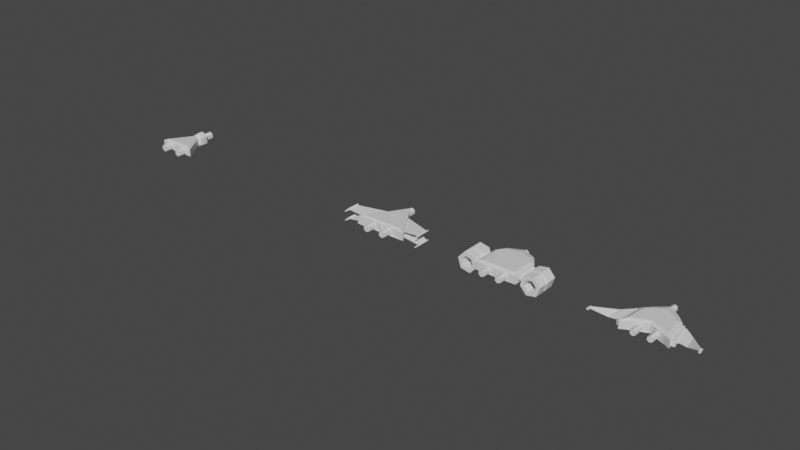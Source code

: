 # Source: GateMeshes.blend  (saved by Blender 2.93.21; exported with 4.5.12 LTS)
import bpy
from mathutils import Matrix  # noqa: F401  (used for matrix-valued properties, if any)

bpy.ops.wm.read_factory_settings(use_empty=True)
scene = bpy.context.scene
scene.name = 'Scene'

# ---- collections
col_buffer = bpy.data.collections.new('Buffer'); scene.collection.children.link(col_buffer)
col_and = bpy.data.collections.new('AND'); scene.collection.children.link(col_and)
col_or = bpy.data.collections.new('OR'); scene.collection.children.link(col_or)
col_not = bpy.data.collections.new('NOT'); scene.collection.children.link(col_not)

# ---- materials (node trees are filled in below, after node groups)
mat_material = bpy.data.materials.new('Material')
mat_material.alpha_threshold = 0.0
mat_material.use_transparent_shadow = False
mat_material.line_color = (0.0, 0.0, 0.0, 1.0)
mat_material_001 = bpy.data.materials.new('Material.001')
mat_material_001.alpha_threshold = 0.0
mat_material_001.use_transparent_shadow = False
mat_material_001.line_color = (0.0, 0.0, 0.0, 1.0)
mat_material_002 = bpy.data.materials.new('Material.002')
mat_material_002.alpha_threshold = 0.0
mat_material_002.use_transparent_shadow = False
mat_material_002.line_color = (0.0, 0.0, 0.0, 1.0)
mat_material_003 = bpy.data.materials.new('Material.003')
mat_material_003.alpha_threshold = 0.0
mat_material_003.use_transparent_shadow = False
mat_material_003.line_color = (0.0, 0.0, 0.0, 1.0)

# ---- material node trees
mat_material.use_nodes = True; mat_material.node_tree.nodes.clear()
_N = mat_material.node_tree.nodes; _L = mat_material.node_tree.links
n0 = _N.new('ShaderNodeOutputMaterial'); n0.name = 'Material Output'; n0.location = (300, 300)
n1 = _N.new('ShaderNodeBsdfPrincipled'); n1.name = 'Principled BSDF'; n1.location = (10, 300)
n1.distribution = 'GGX'
n1.subsurface_method = 'BURLEY'
n1.inputs[2].default_value = 0.4
n1.inputs[3].default_value = 1.45
n1.inputs[27].default_value = (0.0, 0.0, 0.0, 1.0)
n1.inputs[28].default_value = 1.0
_L.new(n1.outputs[0], n0.inputs[0])
n0.is_active_output = True
mat_material_001.use_nodes = True; mat_material_001.node_tree.nodes.clear()
_N = mat_material_001.node_tree.nodes; _L = mat_material_001.node_tree.links
n0 = _N.new('ShaderNodeOutputMaterial'); n0.name = 'Material Output'; n0.location = (300, 300)
n1 = _N.new('ShaderNodeBsdfPrincipled'); n1.name = 'Principled BSDF'; n1.location = (10, 300)
n1.distribution = 'GGX'
n1.subsurface_method = 'BURLEY'
n1.inputs[2].default_value = 0.4
n1.inputs[3].default_value = 1.45
n1.inputs[27].default_value = (0.0, 0.0, 0.0, 1.0)
n1.inputs[28].default_value = 1.0
_L.new(n1.outputs[0], n0.inputs[0])
n0.is_active_output = True
mat_material_002.use_nodes = True; mat_material_002.node_tree.nodes.clear()
_N = mat_material_002.node_tree.nodes; _L = mat_material_002.node_tree.links
n0 = _N.new('ShaderNodeOutputMaterial'); n0.name = 'Material Output'; n0.location = (300, 300)
n1 = _N.new('ShaderNodeBsdfPrincipled'); n1.name = 'Principled BSDF'; n1.location = (10, 300)
n1.distribution = 'GGX'
n1.subsurface_method = 'BURLEY'
n1.inputs[2].default_value = 0.4
n1.inputs[3].default_value = 1.45
n1.inputs[27].default_value = (0.0, 0.0, 0.0, 1.0)
n1.inputs[28].default_value = 1.0
_L.new(n1.outputs[0], n0.inputs[0])
n0.is_active_output = True
mat_material_003.use_nodes = True; mat_material_003.node_tree.nodes.clear()
_N = mat_material_003.node_tree.nodes; _L = mat_material_003.node_tree.links
n0 = _N.new('ShaderNodeOutputMaterial'); n0.name = 'Material Output'; n0.location = (300, 300)
n1 = _N.new('ShaderNodeBsdfPrincipled'); n1.name = 'Principled BSDF'; n1.location = (10, 300)
n1.distribution = 'GGX'
n1.subsurface_method = 'BURLEY'
n1.inputs[2].default_value = 0.4
n1.inputs[3].default_value = 1.45
n1.inputs[27].default_value = (0.0, 0.0, 0.0, 1.0)
n1.inputs[28].default_value = 1.0
_L.new(n1.outputs[0], n0.inputs[0])
n0.is_active_output = True

# ---- world
world_world = bpy.data.worlds.new('World'); scene.world = world_world
world_world.use_nodes = True; world_world.node_tree.nodes.clear()
_N = world_world.node_tree.nodes; _L = world_world.node_tree.links
n0 = _N.new('ShaderNodeOutputWorld'); n0.name = 'World Output'; n0.location = (300, 300)
n1 = _N.new('ShaderNodeBackground'); n1.name = 'Background'; n1.location = (10, 300)
n1.inputs[0].default_value = (0.05088, 0.05088, 0.05088, 1.0)
_L.new(n1.outputs[0], n0.inputs[0])
n0.is_active_output = True
world_world.color = (0.05088, 0.05088, 0.05088)
world_world.use_sun_shadow = False
world_world.sun_shadow_jitter_overblur = 0.0

# ---- meshes
me_cube = bpy.data.meshes.new('Cube')
me_cube.from_pydata([(0.768, -0.8566, 1.0), (1.0, -1.0, 0.7013), (0.768, -0.8566, -1.0), (1.0, -1.0, -0.663), (0.4615, -0.9546, -0.4741), (0.1845, -0.9546, -0.4879), (0.1845, -0.9546, 0.4933), (0.4615, -0.9546, 0.5071), (-0.768, -0.8566, 1.0), (-1.0, -1.0, 0.7013), (-0.768, -0.8566, -1.0), (-1.0, -1.0, -0.663), (0.0, 1.0, -0.6822), (0.0, 0.6794, -1.0), (0.0, -1.0, 0.6822), (0.0, -0.8566, 1.0), (0.0, -0.8566, -1.0), (0.0, -1.0, -0.6822), (0.0, 0.6794, 1.0), (0.0, 1.0, 0.6822), (-0.4615, -0.9546, -0.4741), (-0.1845, -0.9546, -0.4879), (-0.1845, -0.9546, 0.4933), (-0.4615, -0.9546, 0.5071)], [], [(0, 18, 15), (13, 2, 16), (12, 19, 1, 3), (18, 0, 1, 19), (2, 13, 12, 3), (16, 2, 3, 17), (0, 15, 14, 1), (14, 17, 5, 6), (4, 7, 6, 5), (1, 14, 6, 7), (3, 1, 7, 4), (17, 3, 4, 5), (8, 15, 18), (13, 16, 10), (12, 11, 9, 19), (18, 19, 9, 8), (10, 11, 12, 13), (16, 17, 11, 10), (8, 9, 14, 15), (14, 22, 21, 17), (20, 21, 22, 23), (9, 23, 22, 14), (11, 20, 23, 9), (17, 21, 20, 11)])
_uv = me_cube.uv_layers.new(name='UVMap')
_uv.uv.foreach_set('vector', [0.654, 0.5401, 0.75, 0.5401, 0.75, 0.7321, 0.25, 0.5401, 0.346, 0.7321, 0.25, 0.7321, 0.3929, 0.375, 0.6071, 0.375, 0.6071, 0.5, 0.3929, 0.5, 0.625, 0.391, 0.625, 0.487, 0.6071, 0.5, 0.6071, 0.375, 0.346, 0.7321, 0.25, 0.5401, 0.25, 0.5, 0.375, 0.75, 0.25, 0.7321, 0.346, 0.7321, 0.375, 0.75, 0.25, 0.75, 0.654, 0.5401, 0.75, 0.7321, 0.75, 0.75, 0.625, 0.5, 0.0, 0.0, 0.0, 0.0, 0.0, 0.0, 0.0, 0.0, 0.3929, 0.75, 0.6071, 0.75, 0.6071, 0.875, 0.3929, 0.875, 0.625, 0.5, 0.75, 0.75, 0.75, 0.75, 0.625, 0.5, 0.3929, 0.5, 0.6071, 0.5, 0.6071, 0.5, 0.3929, 0.5, 0.25, 0.75, 0.375, 0.75, 0.375, 0.75, 0.25, 0.75, 0.654, 0.5401, 0.75, 0.7321, 0.75, 0.5401, 0.25, 0.5401, 0.25, 0.7321, 0.346, 0.7321, 0.3929, 0.375, 0.3929, 0.5, 0.6071, 0.5, 0.6071, 0.375, 0.625, 0.391, 0.6071, 0.375, 0.6071, 0.5, 0.625, 0.487, 0.346, 0.7321, 0.375, 0.75, 0.25, 0.5, 0.25, 0.5401, 0.25, 0.7321, 0.25, 0.75, 0.375, 0.75, 0.346, 0.7321, 0.654, 0.5401, 0.625, 0.5, 0.75, 0.75, 0.75, 0.7321, 0.0, 0.0, 0.0, 0.0, 0.0, 0.0, 0.0, 0.0, 0.3929, 0.75, 0.3929, 0.875, 0.6071, 0.875, 0.6071, 0.75, 0.625, 0.5, 0.625, 0.5, 0.75, 0.75, 0.75, 0.75, 0.3929, 0.5, 0.3929, 0.5, 0.6071, 0.5, 0.6071, 0.5, 0.25, 0.75, 0.25, 0.75, 0.375, 0.75, 0.375, 0.75])
me_cube.materials.append(mat_material)
me_cube.use_remesh_preserve_volume = False
me_cube.use_remesh_preserve_attributes = False
me_cube.use_mirror_vertex_groups = False
me_cube.update()
me_cylinder = bpy.data.meshes.new('Cylinder')
me_cylinder.from_pydata([(2.595, 1.0, 6.473), (2.595, 1.0, 9.577), (3.461, 0.5, 6.473), (3.461, 0.5, 9.577), (3.461, -0.5, 6.473), (3.461, -0.5, 9.577), (2.595, -1.0, 6.473), (2.595, -1.0, 9.577), (1.728, -0.5, 6.473), (1.728, -0.5, 9.577), (1.728, 0.5, 6.473), (1.728, 0.5, 9.577), (-2.595, 1.0, 6.473), (-2.595, 1.0, 9.577), (-3.461, 0.5, 6.473), (-3.461, 0.5, 9.577), (-3.461, -0.5, 6.473), (-3.461, -0.5, 9.577), (-2.595, -1.0, 6.473), (-2.595, -1.0, 9.577), (-1.728, -0.5, 6.473), (-1.728, -0.5, 9.577), (-1.728, 0.5, 6.473), (-1.728, 0.5, 9.577), (0.0001842, 1.0, -7.61), (0.0001842, 1.0, -2.812), (0.8662, 0.5, -7.61), (0.8662, 0.5, -2.812), (0.8662, -0.5, -7.61), (0.8662, -0.5, -2.812), (0.0001842, -1.0, -7.61), (0.0001842, -1.0, -2.812), (-0.8658, -0.5, -7.61), (-0.8658, -0.5, -2.812), (-0.8658, 0.5, -7.61), (-0.8658, 0.5, -2.812)], [], [(0, 1, 3, 2), (2, 3, 5, 4), (4, 5, 7, 6), (6, 7, 9, 8), (3, 1, 11, 9, 7, 5), (8, 9, 11, 10), (10, 11, 1, 0), (0, 2, 4, 6, 8, 10), (12, 14, 15, 13), (14, 16, 17, 15), (16, 18, 19, 17), (18, 20, 21, 19), (15, 17, 19, 21, 23, 13), (20, 22, 23, 21), (22, 12, 13, 23), (12, 22, 20, 18, 16, 14), (24, 25, 27, 26), (26, 27, 29, 28), (28, 29, 31, 30), (30, 31, 33, 32), (27, 25, 35, 33, 31, 29), (32, 33, 35, 34), (34, 35, 25, 24), (24, 26, 28, 30, 32, 34)])
_uv = me_cylinder.uv_layers.new(name='UVMap')
_uv.uv.foreach_set('vector', [1.0, 0.5, 1.0, 1.0, 0.8333, 1.0, 0.8333, 0.5, 0.8333, 0.5, 0.8333, 1.0, 0.6667, 1.0, 0.6667, 0.5, 0.6667, 0.5, 0.6667, 1.0, 0.5, 1.0, 0.5, 0.5, 0.5, 0.5, 0.5, 1.0, 0.3333, 1.0, 0.3333, 0.5, 0.4578, 0.37, 0.25, 0.49, 0.04215, 0.37, 0.04215, 0.13, 0.25, 0.01, 0.4578, 0.13, 0.3333, 0.5, 0.3333, 1.0, 0.1667, 1.0, 0.1667, 0.5, 0.1667, 0.5, 0.1667, 1.0, -8.941e-08, 1.0, -8.941e-08, 0.5, 0.75, 0.49, 0.9578, 0.37, 0.9578, 0.13, 0.75, 0.01, 0.5422, 0.13, 0.5422, 0.37, 1.0, 0.5, 0.8333, 0.5, 0.8333, 1.0, 1.0, 1.0, 0.8333, 0.5, 0.6667, 0.5, 0.6667, 1.0, 0.8333, 1.0, 0.6667, 0.5, 0.5, 0.5, 0.5, 1.0, 0.6667, 1.0, 0.5, 0.5, 0.3333, 0.5, 0.3333, 1.0, 0.5, 1.0, 0.4578, 0.37, 0.4578, 0.13, 0.25, 0.01, 0.04215, 0.13, 0.04215, 0.37, 0.25, 0.49, 0.3333, 0.5, 0.1667, 0.5, 0.1667, 1.0, 0.3333, 1.0, 0.1667, 0.5, -8.941e-08, 0.5, -8.941e-08, 1.0, 0.1667, 1.0, 0.75, 0.49, 0.5422, 0.37, 0.5422, 0.13, 0.75, 0.01, 0.9578, 0.13, 0.9578, 0.37, 1.0, 0.5, 1.0, 1.0, 0.8333, 1.0, 0.8333, 0.5, 0.8333, 0.5, 0.8333, 1.0, 0.6667, 1.0, 0.6667, 0.5, 0.6667, 0.5, 0.6667, 1.0, 0.5, 1.0, 0.5, 0.5, 0.5, 0.5, 0.5, 1.0, 0.3333, 1.0, 0.3333, 0.5, 0.4578, 0.37, 0.25, 0.49, 0.04215, 0.37, 0.04215, 0.13, 0.25, 0.01, 0.4578, 0.13, 0.3333, 0.5, 0.3333, 1.0, 0.1667, 1.0, 0.1667, 0.5, 0.1667, 0.5, 0.1667, 1.0, -8.941e-08, 1.0, -8.941e-08, 0.5, 0.75, 0.49, 0.9578, 0.37, 0.9578, 0.13, 0.75, 0.01, 0.5422, 0.13, 0.5422, 0.37])
me_cylinder.use_remesh_fix_poles = True
me_cylinder.use_remesh_preserve_attributes = False
me_cylinder.update()
me_cube_006 = bpy.data.meshes.new('Cube.006')
me_cube_006.from_pydata([(0.07699, -0.5174, 0.005299), (0.07408, -0.5174, 0.03433), (0.07699, 0.3289, 0.005299), (0.07408, 0.3289, 0.03433), (1.295, -0.5174, 0.1093), (1.272, -0.5174, 0.1278), (1.295, -0.1573, 0.1093), (1.272, -0.1573, 0.1278), (1.312, -0.1573, 0.1767), (1.335, -0.1573, 0.1583), (1.335, -0.5174, 0.1583), (1.312, -0.5174, 0.1767), (1.284, -0.7192, 0.1416), (1.306, -0.7192, 0.1231), (1.301, -0.7192, 0.1629), (1.324, -0.7192, 0.1445), (0.07493, -0.5174, -0.0141), (0.0785, -0.5174, 0.01486), (0.07493, 0.3289, -0.0141), (0.0785, 0.3289, 0.01486), (1.286, -0.5174, -0.182), (1.268, -0.5174, -0.159), (1.286, -0.1573, -0.182), (1.268, -0.1573, -0.159), (1.318, -0.1573, -0.12), (1.336, -0.1573, -0.143), (1.336, -0.5174, -0.143), (1.318, -0.5174, -0.12), (1.282, -0.7192, -0.148), (1.3, -0.7192, -0.171), (1.304, -0.7192, -0.131), (1.321, -0.7192, -0.154)], [], [(0, 1, 3, 2), (2, 3, 7, 6), (10, 11, 14, 15), (4, 5, 1, 0), (2, 6, 4, 0), (7, 3, 1, 5), (9, 8, 11, 10), (4, 6, 9, 10), (7, 5, 11, 8), (6, 7, 8, 9), (12, 13, 15, 14), (5, 4, 13, 12), (4, 10, 15, 13), (11, 5, 12, 14), (16, 17, 19, 18), (18, 19, 23, 22), (26, 27, 30, 31), (20, 21, 17, 16), (18, 22, 20, 16), (23, 19, 17, 21), (25, 24, 27, 26), (20, 22, 25, 26), (23, 21, 27, 24), (22, 23, 24, 25), (28, 29, 31, 30), (21, 20, 29, 28), (20, 26, 31, 29), (27, 21, 28, 30)])
_uv = me_cube_006.uv_layers.new(name='UVMap')
_uv.uv.foreach_set('vector', [0.375, 0.0, 0.625, 0.0, 0.625, 0.25, 0.375, 0.25, 0.375, 0.25, 0.625, 0.25, 0.625, 0.5, 0.375, 0.5, 0.375, 0.75, 0.625, 0.75, 0.625, 0.75, 0.375, 0.75, 0.375, 0.75, 0.625, 0.75, 0.625, 1.0, 0.375, 1.0, 0.125, 0.5, 0.375, 0.5, 0.375, 0.75, 0.125, 0.75, 0.625, 0.5, 0.875, 0.5, 0.875, 0.75, 0.625, 0.75, 0.375, 0.5, 0.625, 0.5, 0.625, 0.75, 0.375, 0.75, 0.375, 0.75, 0.375, 0.5, 0.375, 0.5, 0.375, 0.75, 0.625, 0.5, 0.625, 0.75, 0.625, 0.75, 0.625, 0.5, 0.375, 0.5, 0.625, 0.5, 0.625, 0.5, 0.375, 0.5, 0.625, 0.75, 0.375, 0.75, 0.375, 0.75, 0.625, 0.75, 0.625, 0.75, 0.375, 0.75, 0.375, 0.75, 0.625, 0.75, 0.375, 0.75, 0.375, 0.75, 0.375, 0.75, 0.375, 0.75, 0.625, 0.75, 0.625, 0.75, 0.625, 0.75, 0.625, 0.75, 0.375, 0.0, 0.625, 0.0, 0.625, 0.25, 0.375, 0.25, 0.375, 0.25, 0.625, 0.25, 0.625, 0.5, 0.375, 0.5, 0.375, 0.75, 0.625, 0.75, 0.625, 0.75, 0.375, 0.75, 0.375, 0.75, 0.625, 0.75, 0.625, 1.0, 0.375, 1.0, 0.125, 0.5, 0.375, 0.5, 0.375, 0.75, 0.125, 0.75, 0.625, 0.5, 0.875, 0.5, 0.875, 0.75, 0.625, 0.75, 0.375, 0.5, 0.625, 0.5, 0.625, 0.75, 0.375, 0.75, 0.375, 0.75, 0.375, 0.5, 0.375, 0.5, 0.375, 0.75, 0.625, 0.5, 0.625, 0.75, 0.625, 0.75, 0.625, 0.5, 0.375, 0.5, 0.625, 0.5, 0.625, 0.5, 0.375, 0.5, 0.625, 0.75, 0.375, 0.75, 0.375, 0.75, 0.625, 0.75, 0.625, 0.75, 0.375, 0.75, 0.375, 0.75, 0.625, 0.75, 0.375, 0.75, 0.375, 0.75, 0.375, 0.75, 0.375, 0.75, 0.625, 0.75, 0.625, 0.75, 0.625, 0.75, 0.625, 0.75])
me_cube_006.use_remesh_fix_poles = True
me_cube_006.use_remesh_preserve_attributes = False
me_cube_006.update()
me_cube_001 = bpy.data.meshes.new('Cube.001')
me_cube_001.from_pydata([(0.6089, -0.8566, 1.0), (0.7511, -1.0, 0.6822), (0.6089, -0.8566, -1.0), (0.7511, -1.0, -0.6822), (0.0, 1.0, -0.6822), (0.0, 0.6794, -1.0), (0.0, -1.0, 0.6822), (0.0, -0.8566, 1.0), (0.0, -0.8566, -1.0), (0.0, -1.0, -0.6822), (0.0, 0.6794, 1.0), (0.0, 1.0, 0.6822), (0.6288, 0.1947, 1.0), (0.7448, 0.2833, 0.6822), (0.6288, 0.1947, -1.0), (0.7448, 0.2833, -0.6822), (0.5121, 0.6972, 0.6822), (0.4553, 0.4901, -1.0), (0.4341, -0.8566, -1.0), (0.5355, -1.0, -0.6822), (0.4341, -0.8566, 1.0), (0.5355, -1.0, 0.6822), (0.4553, 0.4901, 1.0), (0.5121, 0.6972, -0.6822), (0.4896, -0.9806, -0.597), (0.1336, -0.9806, -0.597), (0.1336, -0.9806, 0.597), (0.4896, -0.9806, 0.597)], [], [(20, 22, 10, 7), (17, 14, 2, 18), (15, 13, 1, 3), (12, 0, 1, 13), (17, 5, 4, 23), (18, 2, 3, 19), (20, 7, 6, 21), (6, 9, 25, 26), (2, 14, 15, 3), (22, 12, 13, 16), (23, 16, 13, 15), (4, 11, 16, 23), (10, 22, 16, 11), (3, 1, 21, 19), (0, 20, 21, 1), (8, 18, 19, 9), (14, 17, 23, 15), (5, 17, 18, 8), (0, 12, 22, 20), (24, 27, 26, 25), (21, 6, 26, 27), (19, 21, 27, 24), (9, 19, 24, 25)])
_uv = me_cube_001.uv_layers.new(name='UVMap')
_uv.uv.foreach_set('vector', [0.6816, 0.5952, 0.7265, 0.5401, 0.75, 0.5401, 0.75, 0.7321, 0.2735, 0.587, 0.298, 0.6361, 0.346, 0.7321, 0.3184, 0.7321, 0.3929, 0.4375, 0.6071, 0.4375, 0.6071, 0.5, 0.3929, 0.5, 0.625, 0.439, 0.625, 0.487, 0.6071, 0.5, 0.6071, 0.4375, 0.2735, 0.587, 0.25, 0.5401, 0.25, 0.5, 0.2806, 0.5612, 0.3184, 0.7321, 0.346, 0.7321, 0.375, 0.75, 0.3391, 0.75, 0.6816, 0.5952, 0.75, 0.7321, 0.75, 0.75, 0.6609, 0.5718, 0.0, 0.0, 0.0, 0.0, 0.0, 0.0, 0.0, 0.0, 0.346, 0.7321, 0.298, 0.6361, 0.3125, 0.625, 0.375, 0.75, 0.625, 0.4145, 0.625, 0.439, 0.6071, 0.4375, 0.6071, 0.4056, 0.3929, 0.4056, 0.6071, 0.4056, 0.6071, 0.4375, 0.3929, 0.4375, 0.3929, 0.375, 0.6071, 0.375, 0.6071, 0.4056, 0.3929, 0.4056, 0.625, 0.391, 0.625, 0.4145, 0.6071, 0.4056, 0.6071, 0.375, 0.3929, 0.75, 0.6071, 0.75, 0.6071, 0.7859, 0.3929, 0.7859, 0.654, 0.5401, 0.6816, 0.5952, 0.6609, 0.5718, 0.625, 0.5, 0.25, 0.7321, 0.3184, 0.7321, 0.3391, 0.75, 0.25, 0.75, 0.298, 0.6361, 0.2735, 0.587, 0.2806, 0.5612, 0.3125, 0.625, 0.25, 0.5401, 0.2735, 0.587, 0.3184, 0.7321, 0.25, 0.7321, 0.654, 0.5401, 0.702, 0.5401, 0.7265, 0.5401, 0.6816, 0.5952, 0.3929, 0.7859, 0.6071, 0.7859, 0.6071, 0.875, 0.3929, 0.875, 0.6609, 0.5718, 0.75, 0.75, 0.75, 0.75, 0.6609, 0.5718, 0.3929, 0.7859, 0.6071, 0.7859, 0.6071, 0.7859, 0.3929, 0.7859, 0.25, 0.75, 0.3391, 0.75, 0.3391, 0.75, 0.25, 0.75])
me_cube_001.materials.append(mat_material_001)
me_cube_001.use_remesh_preserve_volume = False
me_cube_001.use_remesh_preserve_attributes = False
me_cube_001.use_mirror_vertex_groups = False
me_cube_001.update()
me_cylinder_001 = bpy.data.meshes.new('Cylinder.001')
me_cylinder_001.from_pydata([(2.595, 1.0, 6.473), (2.595, 1.0, 9.577), (3.461, 0.5, 6.473), (3.461, 0.5, 9.577), (3.461, -0.5, 6.473), (3.461, -0.5, 9.577), (2.595, -1.0, 6.473), (2.595, -1.0, 9.577), (1.728, -0.5, 6.473), (1.728, -0.5, 9.577), (1.728, 0.5, 6.473), (1.728, 0.5, 9.577), (-2.595, 1.0, 6.473), (-2.595, 1.0, 9.577), (-3.461, 0.5, 6.473), (-3.461, 0.5, 9.577), (-3.461, -0.5, 6.473), (-3.461, -0.5, 9.577), (-2.595, -1.0, 6.473), (-2.595, -1.0, 9.577), (-1.728, -0.5, 6.473), (-1.728, -0.5, 9.577), (-1.728, 0.5, 6.473), (-1.728, 0.5, 9.577), (0.0001842, 1.0, -7.61), (0.0001842, 1.0, -2.812), (0.8662, 0.5, -7.61), (0.8662, 0.5, -2.812), (0.8662, -0.5, -7.61), (0.8662, -0.5, -2.812), (0.0001842, -1.0, -7.61), (0.0001842, -1.0, -2.812), (-0.8658, -0.5, -7.61), (-0.8658, -0.5, -2.812), (-0.8658, 0.5, -7.61), (-0.8658, 0.5, -2.812)], [], [(0, 1, 3, 2), (2, 3, 5, 4), (4, 5, 7, 6), (6, 7, 9, 8), (3, 1, 11, 9, 7, 5), (8, 9, 11, 10), (10, 11, 1, 0), (0, 2, 4, 6, 8, 10), (12, 14, 15, 13), (14, 16, 17, 15), (16, 18, 19, 17), (18, 20, 21, 19), (15, 17, 19, 21, 23, 13), (20, 22, 23, 21), (22, 12, 13, 23), (12, 22, 20, 18, 16, 14), (24, 25, 27, 26), (26, 27, 29, 28), (28, 29, 31, 30), (30, 31, 33, 32), (27, 25, 35, 33, 31, 29), (32, 33, 35, 34), (34, 35, 25, 24), (24, 26, 28, 30, 32, 34)])
_uv = me_cylinder_001.uv_layers.new(name='UVMap')
_uv.uv.foreach_set('vector', [1.0, 0.5, 1.0, 1.0, 0.8333, 1.0, 0.8333, 0.5, 0.8333, 0.5, 0.8333, 1.0, 0.6667, 1.0, 0.6667, 0.5, 0.6667, 0.5, 0.6667, 1.0, 0.5, 1.0, 0.5, 0.5, 0.5, 0.5, 0.5, 1.0, 0.3333, 1.0, 0.3333, 0.5, 0.4578, 0.37, 0.25, 0.49, 0.04215, 0.37, 0.04215, 0.13, 0.25, 0.01, 0.4578, 0.13, 0.3333, 0.5, 0.3333, 1.0, 0.1667, 1.0, 0.1667, 0.5, 0.1667, 0.5, 0.1667, 1.0, -8.941e-08, 1.0, -8.941e-08, 0.5, 0.75, 0.49, 0.9578, 0.37, 0.9578, 0.13, 0.75, 0.01, 0.5422, 0.13, 0.5422, 0.37, 1.0, 0.5, 0.8333, 0.5, 0.8333, 1.0, 1.0, 1.0, 0.8333, 0.5, 0.6667, 0.5, 0.6667, 1.0, 0.8333, 1.0, 0.6667, 0.5, 0.5, 0.5, 0.5, 1.0, 0.6667, 1.0, 0.5, 0.5, 0.3333, 0.5, 0.3333, 1.0, 0.5, 1.0, 0.4578, 0.37, 0.4578, 0.13, 0.25, 0.01, 0.04215, 0.13, 0.04215, 0.37, 0.25, 0.49, 0.3333, 0.5, 0.1667, 0.5, 0.1667, 1.0, 0.3333, 1.0, 0.1667, 0.5, -8.941e-08, 0.5, -8.941e-08, 1.0, 0.1667, 1.0, 0.75, 0.49, 0.5422, 0.37, 0.5422, 0.13, 0.75, 0.01, 0.9578, 0.13, 0.9578, 0.37, 1.0, 0.5, 1.0, 1.0, 0.8333, 1.0, 0.8333, 0.5, 0.8333, 0.5, 0.8333, 1.0, 0.6667, 1.0, 0.6667, 0.5, 0.6667, 0.5, 0.6667, 1.0, 0.5, 1.0, 0.5, 0.5, 0.5, 0.5, 0.5, 1.0, 0.3333, 1.0, 0.3333, 0.5, 0.4578, 0.37, 0.25, 0.49, 0.04215, 0.37, 0.04215, 0.13, 0.25, 0.01, 0.4578, 0.13, 0.3333, 0.5, 0.3333, 1.0, 0.1667, 1.0, 0.1667, 0.5, 0.1667, 0.5, 0.1667, 1.0, -8.941e-08, 1.0, -8.941e-08, 0.5, 0.75, 0.49, 0.9578, 0.37, 0.9578, 0.13, 0.75, 0.01, 0.5422, 0.13, 0.5422, 0.37])
me_cylinder_001.use_remesh_fix_poles = True
me_cylinder_001.use_remesh_preserve_attributes = False
me_cylinder_001.update()
me_cylinder_004 = bpy.data.meshes.new('Cylinder.004')
me_cylinder_004.from_pydata([(3.551, 0.659, -0.2565), (3.551, 0.659, 1.743), (4.213, -0.09133, -0.2565), (4.213, -0.09133, 1.743), (3.893, -1.039, -0.2565), (3.893, -1.039, 1.743), (2.913, -1.236, -0.2565), (2.913, -1.236, 1.743), (2.252, -0.4861, -0.2565), (2.252, -0.4861, 1.743), (2.571, 0.4616, -0.2565), (2.571, 0.4616, 1.743), (3.823, -0.1698, 1.743), (3.424, 0.2821, 1.743), (3.63, -0.7406, 1.743), (3.04, -0.8595, 1.743), (2.642, -0.4076, 1.743), (2.834, 0.1632, 1.743), (3.823, -0.1698, 0.5128), (3.424, 0.2821, 0.5128), (3.63, -0.7406, 0.5128), (3.04, -0.8595, 0.5128), (2.642, -0.4076, 0.5128), (2.834, 0.1632, 0.5128), (3.443, 0.3373, -0.5246), (3.88, -0.1583, -0.5246), (3.669, -0.7844, -0.5246), (3.021, -0.9148, -0.5246), (2.585, -0.4191, -0.5246), (2.795, 0.2069, -0.5246), (3.362, 0.09539, -0.6713), (3.63, -0.2087, -0.6713), (3.5, -0.5928, -0.6713), (3.103, -0.6728, -0.6713), (2.835, -0.3687, -0.6713), (2.964, 0.01539, -0.6713), (2.37, -0.4622, 0.8227), (2.37, -0.4622, 0.6642), (3.513, 0.5444, 0.6642), (3.513, 0.5444, 0.8227), (2.651, 0.3709, 0.8227), (2.651, 0.3709, 0.6642), (3.551, 0.659, 0.8336), (3.551, 0.659, 0.6533), (4.213, -0.09133, 0.6533), (4.213, -0.09133, 0.8336), (3.893, -1.039, 0.6533), (3.893, -1.039, 0.8336), (2.913, -1.236, 0.6533), (2.913, -1.236, 0.8336), (2.252, -0.4861, 0.6533), (2.252, -0.4861, 0.8336), (2.571, 0.4616, 0.6533), (2.571, 0.4616, 0.8336), (2.952, -1.122, 0.6642), (2.952, -1.122, 0.8227), (3.813, -0.9483, 0.6642), (3.813, -0.9483, 0.8227), (4.094, -0.1152, 0.6642), (4.094, -0.1152, 0.8227), (1.737, 0.3077, 1.743), (1.681, 0.1412, 1.743), (1.737, 0.3077, 0.8336), (1.681, 0.1412, 0.8336), (1.836, 0.2743, 0.8227), (1.78, 0.1077, 0.8227), (1.836, 0.2743, 0.6642), (1.78, 0.1077, 0.6642), (1.681, 0.1412, 0.6533), (1.737, 0.3077, 0.6533), (2.383, -0.09555, -0.2565), (2.44, 0.07101, -0.2565), (2.383, -0.09555, 1.743), (2.44, 0.07101, 1.743), (2.71, -0.2055, 1.743), (2.766, -0.03894, 1.743), (2.766, -0.03894, 0.5128), (2.71, -0.2055, 0.5128), (2.662, -0.1894, -0.5246), (2.718, -0.02282, -0.5246), (2.871, -0.26, -0.6713), (2.928, -0.09339, -0.6713), (2.483, -0.129, 0.6642), (2.539, 0.03758, 0.6642), (2.483, -0.129, 0.8227), (2.539, 0.03758, 0.8227), (2.383, -0.09555, 0.8336), (2.44, 0.07101, 0.8336), (2.44, 0.07101, 0.6533), (2.383, -0.09555, 0.6533), (1.681, 0.1412, -0.2565), (1.737, 0.3077, -0.2565)], [], [(10, 52, 43, 0), (4, 46, 48, 6), (6, 48, 50, 8), (51, 9, 72, 86), (9, 7, 15, 16), (40, 39, 38, 41), (0, 43, 44, 2), (4, 6, 27, 26), (17, 75, 76, 23), (5, 3, 12, 14), (87, 73, 11, 53), (3, 1, 13, 12), (7, 5, 14, 15), (1, 11, 17, 13), (79, 29, 35, 81), (15, 14, 20, 21), (12, 13, 19, 18), (13, 17, 23, 19), (16, 15, 21, 22), (14, 12, 18, 20), (25, 26, 32, 31), (10, 0, 24, 29), (6, 8, 28, 27), (2, 4, 26, 25), (8, 50, 89, 70), (0, 2, 25, 24), (36, 84, 82, 37), (28, 78, 80, 34), (26, 27, 33, 32), (24, 25, 31, 30), (29, 24, 30, 35), (27, 28, 34, 33), (2, 44, 46, 4), (74, 16, 22, 77), (49, 7, 9, 51), (47, 5, 7, 49), (45, 3, 5, 47), (42, 1, 3, 45), (48, 46, 56, 54), (51, 86, 84, 36), (46, 44, 58, 56), (49, 51, 36, 55), (53, 42, 39, 40), (47, 49, 55, 57), (53, 11, 1, 42), (87, 53, 40, 85), (55, 36, 37, 54), (57, 55, 54, 56), (59, 57, 56, 58), (39, 59, 58, 38), (50, 48, 54, 37), (42, 45, 59, 39), (85, 40, 41, 83), (43, 52, 41, 38), (44, 43, 38, 58), (45, 47, 57, 59), (89, 50, 37, 82), (52, 88, 83, 41), (68, 67, 66, 69), (11, 73, 75, 17), (30, 31, 32, 33, 34, 80, 81, 35), (71, 88, 52, 10), (72, 9, 16, 74), (18, 19, 23, 76, 77, 22, 21, 20), (8, 70, 78, 28), (73, 87, 62, 60), (71, 70, 90, 91), (72, 73, 60, 61), (70, 89, 68, 90), (79, 81, 80, 78), (71, 79, 78, 70), (72, 74, 75, 73), (74, 77, 76, 75), (83, 88, 69, 66), (71, 10, 29, 79), (64, 66, 67, 65), (62, 64, 65, 63), (60, 62, 63, 61), (69, 91, 90, 68), (89, 82, 67, 68), (87, 85, 64, 62), (85, 83, 66, 64), (86, 72, 61, 63), (88, 71, 91, 69), (84, 86, 63, 65), (82, 84, 65, 67)])
_uv = me_cylinder_004.uv_layers.new(name='UVMap')
_uv.uv.foreach_set('vector', [0.1667, 0.5, 0.1667, 0.7275, -8.941e-08, 0.7275, -8.941e-08, 0.5, 0.6667, 0.5, 0.6667, 0.7275, 0.5, 0.7275, 0.5, 0.5, 0.5, 0.5, 0.5, 0.7275, 0.3333, 0.7275, 0.3333, 0.5, 0.3333, 0.7725, 0.3333, 1.0, 0.2646, 1.0, 0.2646, 0.7725, 0.3333, 1.0, 0.5, 1.0, 0.5, 1.0, 0.3333, 1.0, 0.1667, 0.7725, -8.941e-08, 0.7725, -8.941e-08, 0.7275, 0.1667, 0.7275, 1.0, 0.5, 1.0, 0.7275, 0.8333, 0.7275, 0.8333, 0.5, 0.6667, 0.5, 0.5, 0.5, 0.5, 0.5, 0.6667, 0.5, 0.1667, 1.0, 0.2257, 1.0, 0.2257, 1.0, 0.1667, 1.0, 0.6667, 1.0, 0.8333, 1.0, 0.8333, 1.0, 0.6667, 1.0, 0.2354, 0.7725, 0.2354, 1.0, 0.1667, 1.0, 0.1667, 0.7725, 0.8333, 1.0, 1.0, 1.0, 1.0, 1.0, 0.8333, 1.0, 0.5, 1.0, 0.6667, 1.0, 0.6667, 1.0, 0.5, 1.0, -8.941e-08, 1.0, 0.1667, 1.0, 0.1667, 1.0, -8.941e-08, 1.0, 0.2278, 0.5, 0.1667, 0.5, 0.1667, 0.5, 0.2139, 0.5, 0.5, 1.0, 0.6667, 1.0, 0.6667, 1.0, 0.5, 1.0, 0.8333, 1.0, 1.0, 1.0, 1.0, 1.0, 0.8333, 1.0, -8.941e-08, 1.0, 0.1667, 1.0, 0.1667, 1.0, -8.941e-08, 1.0, 0.3333, 1.0, 0.5, 1.0, 0.5, 1.0, 0.3333, 1.0, 0.6667, 1.0, 0.8333, 1.0, 0.8333, 1.0, 0.6667, 1.0, 0.8333, 0.5, 0.6667, 0.5, 0.6667, 0.5, 0.8333, 0.5, 0.1667, 0.5, -8.941e-08, 0.5, -8.941e-08, 0.5, 0.1667, 0.5, 0.5, 0.5, 0.3333, 0.5, 0.3333, 0.5, 0.5, 0.5, 0.8333, 0.5, 0.6667, 0.5, 0.6667, 0.5, 0.8333, 0.5, 0.3333, 0.5, 0.3333, 0.7275, 0.2646, 0.7275, 0.2646, 0.5, 1.0, 0.5, 0.8333, 0.5, 0.8333, 0.5, 1.0, 0.5, 0.3333, 0.7725, 0.2667, 0.7725, 0.2667, 0.7275, 0.3333, 0.7275, 0.3333, 0.5, 0.2722, 0.5, 0.2861, 0.5, 0.3333, 0.5, 0.6667, 0.5, 0.5, 0.5, 0.5, 0.5, 0.6667, 0.5, 1.0, 0.5, 0.8333, 0.5, 0.8333, 0.5, 1.0, 0.5, 0.1667, 0.5, -8.941e-08, 0.5, -8.941e-08, 0.5, 0.1667, 0.5, 0.5, 0.5, 0.3333, 0.5, 0.3333, 0.5, 0.5, 0.5, 0.8333, 0.5, 0.8333, 0.7275, 0.6667, 0.7275, 0.6667, 0.5, 0.2743, 1.0, 0.3333, 1.0, 0.3333, 1.0, 0.2743, 1.0, 0.5, 0.7725, 0.5, 1.0, 0.3333, 1.0, 0.3333, 0.7725, 0.6667, 0.7725, 0.6667, 1.0, 0.5, 1.0, 0.5, 0.7725, 0.8333, 0.7725, 0.8333, 1.0, 0.6667, 1.0, 0.6667, 0.7725, 1.0, 0.7725, 1.0, 1.0, 0.8333, 1.0, 0.8333, 0.7725, 0.5, 0.7275, 0.6667, 0.7275, 0.6667, 0.7275, 0.5, 0.7275, 0.3333, 0.7725, 0.2646, 0.7725, 0.2667, 0.7725, 0.3333, 0.7725, 0.6667, 0.7275, 0.8333, 0.7275, 0.8333, 0.7275, 0.6667, 0.7275, 0.5, 0.7725, 0.3333, 0.7725, 0.3333, 0.7725, 0.5, 0.7725, 0.1667, 0.7725, -8.941e-08, 0.7725, -8.941e-08, 0.7725, 0.1667, 0.7725, 0.6667, 0.7725, 0.5, 0.7725, 0.5, 0.7725, 0.6667, 0.7725, 0.1667, 0.7725, 0.1667, 1.0, -8.941e-08, 1.0, -8.941e-08, 0.7725, 0.2354, 0.7725, 0.1667, 0.7725, 0.1667, 0.7725, 0.2333, 0.7725, 0.5, 0.7725, 0.3333, 0.7725, 0.3333, 0.7275, 0.5, 0.7275, 0.6667, 0.7725, 0.5, 0.7725, 0.5, 0.7275, 0.6667, 0.7275, 0.8333, 0.7725, 0.6667, 0.7725, 0.6667, 0.7275, 0.8333, 0.7275, 1.0, 0.7725, 0.8333, 0.7725, 0.8333, 0.7275, 1.0, 0.7275, 0.3333, 0.7275, 0.5, 0.7275, 0.5, 0.7275, 0.3333, 0.7275, 1.0, 0.7725, 0.8333, 0.7725, 0.8333, 0.7725, 1.0, 0.7725, 0.2333, 0.7725, 0.1667, 0.7725, 0.1667, 0.7275, 0.2333, 0.7275, -8.941e-08, 0.7275, 0.1667, 0.7275, 0.1667, 0.7275, -8.941e-08, 0.7275, 0.8333, 0.7275, 1.0, 0.7275, 1.0, 0.7275, 0.8333, 0.7275, 0.8333, 0.7725, 0.6667, 0.7725, 0.6667, 0.7725, 0.8333, 0.7725, 0.2646, 0.7275, 0.3333, 0.7275, 0.3333, 0.7275, 0.2667, 0.7275, 0.1667, 0.7275, 0.2354, 0.7275, 0.2333, 0.7275, 0.1667, 0.7275, 0.2646, 0.7275, 0.2667, 0.7275, 0.2333, 0.7275, 0.2354, 0.7275, 0.1667, 1.0, 0.2354, 1.0, 0.2257, 1.0, 0.1667, 1.0, 0.75, 0.49, 0.9578, 0.37, 0.9578, 0.13, 0.75, 0.01, 0.5422, 0.13, 0.5422, 0.198, 0.5422, 0.302, 0.5422, 0.37, 0.2354, 0.5, 0.2354, 0.7275, 0.1667, 0.7275, 0.1667, 0.5, 0.2646, 1.0, 0.3333, 1.0, 0.3333, 1.0, 0.2743, 1.0, 0.4578, 0.37, 0.25, 0.49, 0.04215, 0.37, 0.04215, 0.285, 0.04215, 0.215, 0.04215, 0.13, 0.25, 0.01, 0.4578, 0.13, 0.3333, 0.5, 0.2646, 0.5, 0.2722, 0.5, 0.3333, 0.5, 0.2354, 1.0, 0.2354, 0.7725, 0.2354, 0.7725, 0.2354, 1.0, 0.2354, 0.5, 0.2646, 0.5, 0.2646, 0.5, 0.2354, 0.5, 0.2646, 1.0, 0.2354, 1.0, 0.2354, 1.0, 0.2646, 1.0, 0.2646, 0.5, 0.2646, 0.7275, 0.2646, 0.7275, 0.2646, 0.5, 0.2278, 0.5, 0.2139, 0.5, 0.2861, 0.5, 0.2722, 0.5, 0.2354, 0.5, 0.2278, 0.5, 0.2722, 0.5, 0.2646, 0.5, 0.2646, 1.0, 0.2743, 1.0, 0.2257, 1.0, 0.2354, 1.0, 0.2743, 1.0, 0.2743, 1.0, 0.2257, 1.0, 0.2257, 1.0, 0.2333, 0.7275, 0.2354, 0.7275, 0.2354, 0.7275, 0.2333, 0.7275, 0.2354, 0.5, 0.1667, 0.5, 0.1667, 0.5, 0.2278, 0.5, 0.2333, 0.7725, 0.2333, 0.7275, 0.2667, 0.7275, 0.2667, 0.7725, 0.2354, 0.7725, 0.2333, 0.7725, 0.2667, 0.7725, 0.2646, 0.7725, 0.2354, 1.0, 0.2354, 0.7725, 0.2646, 0.7725, 0.2646, 1.0, 0.2354, 0.7275, 0.2354, 0.5, 0.2646, 0.5, 0.2646, 0.7275, 0.2646, 0.7275, 0.2667, 0.7275, 0.2667, 0.7275, 0.2646, 0.7275, 0.2354, 0.7725, 0.2333, 0.7725, 0.2333, 0.7725, 0.2354, 0.7725, 0.2333, 0.7725, 0.2333, 0.7275, 0.2333, 0.7275, 0.2333, 0.7725, 0.2646, 0.7725, 0.2646, 1.0, 0.2646, 1.0, 0.2646, 0.7725, 0.2354, 0.7275, 0.2354, 0.5, 0.2354, 0.5, 0.2354, 0.7275, 0.2667, 0.7725, 0.2646, 0.7725, 0.2646, 0.7725, 0.2667, 0.7725, 0.2667, 0.7275, 0.2667, 0.7725, 0.2667, 0.7725, 0.2667, 0.7275])
me_cylinder_004.use_remesh_fix_poles = True
me_cylinder_004.use_remesh_preserve_attributes = False
me_cylinder_004.update()
me_cube_002 = bpy.data.meshes.new('Cube.002')
me_cube_002.from_pydata([(0.5653, -0.4817, 1.0), (0.7068, -0.6891, 0.6822), (0.5653, -0.4817, -1.0), (0.7068, -0.6891, -0.6822), (0.0, 1.169, -0.6822), (0.0, 0.8488, -1.0), (0.0, -0.2679, 0.6822), (0.0, -0.13, 1.0), (0.0, -0.13, -1.0), (0.0, -0.2679, -0.6822), (0.0, 0.8488, 1.0), (0.0, 1.169, 0.6822), (0.4652, 0.4089, 1.0), (0.5926, 0.4545, 0.6822), (0.4652, 0.4089, -1.0), (0.5926, 0.4545, -0.6822), (0.3898, 0.7385, 0.6822), (0.3117, 0.5823, -1.0), (0.3971, -0.3498, -1.0), (0.416, -0.4859, -0.5686), (0.3971, -0.3498, 1.0), (0.416, -0.4859, 0.5686), (0.3117, 0.5823, 1.0), (0.3898, 0.7385, -0.6822), (0.5195, -0.5571, -0.6822), (0.5195, -0.5571, 0.6822), (0.1035, -0.29, -0.5686), (0.1035, -0.29, 0.5686)], [], [(20, 22, 10, 7), (17, 14, 2, 18), (15, 13, 1, 3), (12, 0, 1, 13), (17, 5, 4, 23), (18, 2, 3, 24), (20, 7, 6, 25), (19, 21, 27, 26), (2, 14, 15, 3), (22, 12, 13, 16), (23, 16, 13, 15), (4, 11, 16, 23), (10, 22, 16, 11), (3, 1, 25, 24), (0, 20, 25, 1), (8, 18, 24, 9), (14, 17, 23, 15), (5, 17, 18, 8), (0, 12, 22, 20), (19, 26, 9, 24), (26, 27, 6, 9), (27, 21, 25, 6), (21, 19, 24, 25)])
_uv = me_cube_002.uv_layers.new(name='UVMap')
_uv.uv.foreach_set('vector', [0.6793, 0.5906, 0.7196, 0.5401, 0.75, 0.5401, 0.75, 0.7321, 0.2804, 0.6009, 0.298, 0.6361, 0.346, 0.7321, 0.3207, 0.7321, 0.3929, 0.4375, 0.6071, 0.4375, 0.6071, 0.5, 0.3929, 0.5, 0.625, 0.439, 0.625, 0.487, 0.6071, 0.5, 0.6071, 0.4375, 0.2804, 0.6009, 0.25, 0.5401, 0.25, 0.5, 0.2896, 0.5792, 0.3207, 0.7321, 0.346, 0.7321, 0.375, 0.75, 0.3421, 0.75, 0.6793, 0.5906, 0.75, 0.7321, 0.75, 0.75, 0.6579, 0.5658, 0.4107, 0.8011, 0.5893, 0.8011, 0.5893, 0.8568, 0.4107, 0.8568, 0.346, 0.7321, 0.298, 0.6361, 0.3125, 0.625, 0.375, 0.75, 0.625, 0.4214, 0.625, 0.439, 0.6071, 0.4375, 0.6071, 0.4146, 0.3929, 0.4146, 0.6071, 0.4146, 0.6071, 0.4375, 0.3929, 0.4375, 0.3929, 0.375, 0.6071, 0.375, 0.6071, 0.4146, 0.3929, 0.4146, 0.625, 0.391, 0.625, 0.4214, 0.6071, 0.4146, 0.6071, 0.375, 0.3929, 0.75, 0.6071, 0.75, 0.6071, 0.7829, 0.3929, 0.7829, 0.654, 0.5401, 0.6793, 0.5906, 0.6579, 0.5658, 0.625, 0.5, 0.25, 0.7321, 0.3207, 0.7321, 0.3421, 0.75, 0.25, 0.75, 0.298, 0.6361, 0.2804, 0.6009, 0.2896, 0.5792, 0.3125, 0.625, 0.25, 0.5401, 0.2804, 0.6009, 0.3207, 0.7321, 0.25, 0.7321, 0.654, 0.5401, 0.702, 0.5401, 0.7196, 0.5401, 0.6793, 0.5906, 0.4107, 0.8011, 0.4107, 0.8568, 0.3929, 0.875, 0.3929, 0.7829, 0.4107, 0.8568, 0.5893, 0.8568, 0.6071, 0.875, 0.3929, 0.875, 0.5893, 0.8568, 0.5893, 0.8011, 0.6071, 0.7829, 0.6071, 0.875, 0.5893, 0.8011, 0.4107, 0.8011, 0.3929, 0.7829, 0.6071, 0.7829])
me_cube_002.materials.append(mat_material_002)
me_cube_002.use_remesh_preserve_volume = False
me_cube_002.use_remesh_preserve_attributes = False
me_cube_002.use_mirror_vertex_groups = False
me_cube_002.update()
me_cylinder_002 = bpy.data.meshes.new('Cylinder.002')
me_cylinder_002.from_pydata([(2.595, 1.0, 4.029), (2.595, 1.0, 9.577), (3.461, 0.5, 4.029), (3.461, 0.5, 9.577), (3.461, -0.5, 4.029), (3.461, -0.5, 9.577), (2.595, -1.0, 4.029), (2.595, -1.0, 9.577), (1.728, -0.5, 4.029), (1.728, -0.5, 9.577), (1.728, 0.5, 4.029), (1.728, 0.5, 9.577), (-2.595, 1.0, 4.029), (-2.595, 1.0, 9.577), (-3.461, 0.5, 4.029), (-3.461, 0.5, 9.577), (-3.461, -0.5, 4.029), (-3.461, -0.5, 9.577), (-2.595, -1.0, 4.029), (-2.595, -1.0, 9.577), (-1.728, -0.5, 4.029), (-1.728, -0.5, 9.577), (-1.728, 0.5, 4.029), (-1.728, 0.5, 9.577), (0.0001842, 1.0, -7.61), (0.0001842, 1.0, -2.812), (0.8662, 0.5, -7.61), (0.8662, 0.5, -2.812), (0.8662, -0.5, -7.61), (0.8662, -0.5, -2.812), (0.0001842, -1.0, -7.61), (0.0001842, -1.0, -2.812), (-0.8658, -0.5, -7.61), (-0.8658, -0.5, -2.812), (-0.8658, 0.5, -7.61), (-0.8658, 0.5, -2.812)], [], [(0, 1, 3, 2), (2, 3, 5, 4), (4, 5, 7, 6), (6, 7, 9, 8), (3, 1, 11, 9, 7, 5), (8, 9, 11, 10), (10, 11, 1, 0), (0, 2, 4, 6, 8, 10), (12, 14, 15, 13), (14, 16, 17, 15), (16, 18, 19, 17), (18, 20, 21, 19), (15, 17, 19, 21, 23, 13), (20, 22, 23, 21), (22, 12, 13, 23), (12, 22, 20, 18, 16, 14), (24, 25, 27, 26), (26, 27, 29, 28), (28, 29, 31, 30), (30, 31, 33, 32), (27, 25, 35, 33, 31, 29), (32, 33, 35, 34), (34, 35, 25, 24), (24, 26, 28, 30, 32, 34)])
_uv = me_cylinder_002.uv_layers.new(name='UVMap')
_uv.uv.foreach_set('vector', [1.0, 0.5, 1.0, 1.0, 0.8333, 1.0, 0.8333, 0.5, 0.8333, 0.5, 0.8333, 1.0, 0.6667, 1.0, 0.6667, 0.5, 0.6667, 0.5, 0.6667, 1.0, 0.5, 1.0, 0.5, 0.5, 0.5, 0.5, 0.5, 1.0, 0.3333, 1.0, 0.3333, 0.5, 0.4578, 0.37, 0.25, 0.49, 0.04215, 0.37, 0.04215, 0.13, 0.25, 0.01, 0.4578, 0.13, 0.3333, 0.5, 0.3333, 1.0, 0.1667, 1.0, 0.1667, 0.5, 0.1667, 0.5, 0.1667, 1.0, -8.941e-08, 1.0, -8.941e-08, 0.5, 0.75, 0.49, 0.9578, 0.37, 0.9578, 0.13, 0.75, 0.01, 0.5422, 0.13, 0.5422, 0.37, 1.0, 0.5, 0.8333, 0.5, 0.8333, 1.0, 1.0, 1.0, 0.8333, 0.5, 0.6667, 0.5, 0.6667, 1.0, 0.8333, 1.0, 0.6667, 0.5, 0.5, 0.5, 0.5, 1.0, 0.6667, 1.0, 0.5, 0.5, 0.3333, 0.5, 0.3333, 1.0, 0.5, 1.0, 0.4578, 0.37, 0.4578, 0.13, 0.25, 0.01, 0.04215, 0.13, 0.04215, 0.37, 0.25, 0.49, 0.3333, 0.5, 0.1667, 0.5, 0.1667, 1.0, 0.3333, 1.0, 0.1667, 0.5, -8.941e-08, 0.5, -8.941e-08, 1.0, 0.1667, 1.0, 0.75, 0.49, 0.5422, 0.37, 0.5422, 0.13, 0.75, 0.01, 0.9578, 0.13, 0.9578, 0.37, 1.0, 0.5, 1.0, 1.0, 0.8333, 1.0, 0.8333, 0.5, 0.8333, 0.5, 0.8333, 1.0, 0.6667, 1.0, 0.6667, 0.5, 0.6667, 0.5, 0.6667, 1.0, 0.5, 1.0, 0.5, 0.5, 0.5, 0.5, 0.5, 1.0, 0.3333, 1.0, 0.3333, 0.5, 0.4578, 0.37, 0.25, 0.49, 0.04215, 0.37, 0.04215, 0.13, 0.25, 0.01, 0.4578, 0.13, 0.3333, 0.5, 0.3333, 1.0, 0.1667, 1.0, 0.1667, 0.5, 0.1667, 0.5, 0.1667, 1.0, -8.941e-08, 1.0, -8.941e-08, 0.5, 0.75, 0.49, 0.9578, 0.37, 0.9578, 0.13, 0.75, 0.01, 0.5422, 0.13, 0.5422, 0.37])
me_cylinder_002.use_remesh_fix_poles = True
me_cylinder_002.use_remesh_preserve_attributes = False
me_cylinder_002.update()
me_cube_003 = bpy.data.meshes.new('Cube.003')
me_cube_003.from_pydata([(0.768, -0.8566, 1.0), (1.0, -1.0, 0.6822), (0.768, -0.8566, -1.0), (1.0, -1.0, -0.6822), (0.0, 1.0, -0.6822), (0.0, 0.6794, -1.0), (0.0, -1.0, 0.6822), (0.0, -0.8566, 1.0), (0.0, -0.8566, -1.0), (0.0, -1.0, -0.6822), (0.0, 0.6794, 1.0), (0.0, 1.0, 0.6822)], [], [(0, 10, 7), (5, 2, 8), (4, 11, 1, 3), (10, 0, 1, 11), (2, 5, 4, 3), (8, 2, 3, 9), (0, 7, 6, 1), (3, 1, 6, 9)])
_uv = me_cube_003.uv_layers.new(name='UVMap')
_uv.uv.foreach_set('vector', [0.654, 0.5401, 0.75, 0.5401, 0.75, 0.7321, 0.25, 0.5401, 0.346, 0.7321, 0.25, 0.7321, 0.3929, 0.375, 0.6071, 0.375, 0.6071, 0.5, 0.3929, 0.5, 0.625, 0.391, 0.625, 0.487, 0.6071, 0.5, 0.6071, 0.375, 0.346, 0.7321, 0.25, 0.5401, 0.25, 0.5, 0.375, 0.75, 0.25, 0.7321, 0.346, 0.7321, 0.375, 0.75, 0.25, 0.75, 0.654, 0.5401, 0.75, 0.7321, 0.75, 0.75, 0.625, 0.5, 0.3929, 0.75, 0.6071, 0.75, 0.6071, 0.875, 0.3929, 0.875])
me_cube_003.materials.append(mat_material_003)
me_cube_003.use_remesh_preserve_volume = False
me_cube_003.use_remesh_preserve_attributes = False
me_cube_003.use_mirror_vertex_groups = False
me_cube_003.update()
me_cylinder_003 = bpy.data.meshes.new('Cylinder.003')
me_cylinder_003.from_pydata([(2.595, 1.0, 6.473), (2.595, 1.0, 9.577), (3.461, 0.5, 6.473), (3.461, 0.5, 9.577), (3.461, -0.5, 6.473), (3.461, -0.5, 9.577), (2.595, -1.0, 6.473), (2.595, -1.0, 9.577), (1.728, -0.5, 6.473), (1.728, -0.5, 9.577), (1.728, 0.5, 6.473), (1.728, 0.5, 9.577), (-2.595, 1.0, 6.473), (-2.595, 1.0, 9.577), (-3.461, 0.5, 6.473), (-3.461, 0.5, 9.577), (-3.461, -0.5, 6.473), (-3.461, -0.5, 9.577), (-2.595, -1.0, 6.473), (-2.595, -1.0, 9.577), (-1.728, -0.5, 6.473), (-1.728, -0.5, 9.577), (-1.728, 0.5, 6.473), (-1.728, 0.5, 9.577), (0.0001842, 1.0, -7.61), (0.0001842, 1.0, -2.812), (0.8662, 0.5, -7.61), (0.8662, 0.5, -2.812), (0.8662, -0.5, -7.61), (0.8662, -0.5, -2.812), (0.0001842, -1.0, -7.61), (0.0001842, -1.0, -2.812), (-0.8658, -0.5, -7.61), (-0.8658, -0.5, -2.812), (-0.8658, 0.5, -7.61), (-0.8658, 0.5, -2.812)], [], [(0, 1, 3, 2), (2, 3, 5, 4), (4, 5, 7, 6), (6, 7, 9, 8), (3, 1, 11, 9, 7, 5), (8, 9, 11, 10), (10, 11, 1, 0), (0, 2, 4, 6, 8, 10), (12, 14, 15, 13), (14, 16, 17, 15), (16, 18, 19, 17), (18, 20, 21, 19), (15, 17, 19, 21, 23, 13), (20, 22, 23, 21), (22, 12, 13, 23), (12, 22, 20, 18, 16, 14), (24, 25, 27, 26), (26, 27, 29, 28), (28, 29, 31, 30), (30, 31, 33, 32), (27, 25, 35, 33, 31, 29), (32, 33, 35, 34), (34, 35, 25, 24), (24, 26, 28, 30, 32, 34)])
_uv = me_cylinder_003.uv_layers.new(name='UVMap')
_uv.uv.foreach_set('vector', [1.0, 0.5, 1.0, 1.0, 0.8333, 1.0, 0.8333, 0.5, 0.8333, 0.5, 0.8333, 1.0, 0.6667, 1.0, 0.6667, 0.5, 0.6667, 0.5, 0.6667, 1.0, 0.5, 1.0, 0.5, 0.5, 0.5, 0.5, 0.5, 1.0, 0.3333, 1.0, 0.3333, 0.5, 0.4578, 0.37, 0.25, 0.49, 0.04215, 0.37, 0.04215, 0.13, 0.25, 0.01, 0.4578, 0.13, 0.3333, 0.5, 0.3333, 1.0, 0.1667, 1.0, 0.1667, 0.5, 0.1667, 0.5, 0.1667, 1.0, -8.941e-08, 1.0, -8.941e-08, 0.5, 0.75, 0.49, 0.9578, 0.37, 0.9578, 0.13, 0.75, 0.01, 0.5422, 0.13, 0.5422, 0.37, 1.0, 0.5, 0.8333, 0.5, 0.8333, 1.0, 1.0, 1.0, 0.8333, 0.5, 0.6667, 0.5, 0.6667, 1.0, 0.8333, 1.0, 0.6667, 0.5, 0.5, 0.5, 0.5, 1.0, 0.6667, 1.0, 0.5, 0.5, 0.3333, 0.5, 0.3333, 1.0, 0.5, 1.0, 0.4578, 0.37, 0.4578, 0.13, 0.25, 0.01, 0.04215, 0.13, 0.04215, 0.37, 0.25, 0.49, 0.3333, 0.5, 0.1667, 0.5, 0.1667, 1.0, 0.3333, 1.0, 0.1667, 0.5, -8.941e-08, 0.5, -8.941e-08, 1.0, 0.1667, 1.0, 0.75, 0.49, 0.5422, 0.37, 0.5422, 0.13, 0.75, 0.01, 0.9578, 0.13, 0.9578, 0.37, 1.0, 0.5, 1.0, 1.0, 0.8333, 1.0, 0.8333, 0.5, 0.8333, 0.5, 0.8333, 1.0, 0.6667, 1.0, 0.6667, 0.5, 0.6667, 0.5, 0.6667, 1.0, 0.5, 1.0, 0.5, 0.5, 0.5, 0.5, 0.5, 1.0, 0.3333, 1.0, 0.3333, 0.5, 0.4578, 0.37, 0.25, 0.49, 0.04215, 0.37, 0.04215, 0.13, 0.25, 0.01, 0.4578, 0.13, 0.3333, 0.5, 0.3333, 1.0, 0.1667, 1.0, 0.1667, 0.5, 0.1667, 0.5, 0.1667, 1.0, -8.941e-08, 1.0, -8.941e-08, 0.5, 0.75, 0.49, 0.9578, 0.37, 0.9578, 0.13, 0.75, 0.01, 0.5422, 0.13, 0.5422, 0.37])
me_cylinder_003.use_remesh_fix_poles = True
me_cylinder_003.use_remesh_preserve_attributes = False
me_cylinder_003.update()
me_sphere = bpy.data.meshes.new('Sphere')
me_sphere.from_pydata([(0.0, 0.866, -0.5), (0.75, 0.433, 0.5), (0.75, 0.433, -0.5), (0.75, -0.433, 0.5), (0.75, -0.433, -0.5), (-1.329e-07, -0.866, 0.5), (-1.031e-07, -0.866, -0.5), (0.0, -8.742e-08, -1.0), (-7.571e-08, -1.311e-07, 1.0), (-0.75, -0.433, 0.5), (-0.75, -0.433, -0.5), (-0.75, 0.433, 0.5), (-0.75, 0.433, -0.5), (2.545e-07, 0.866, 0.5), (0.7888, 0.4554, -3.134e-08), (0.7888, -0.4554, -3.134e-08), (-7.477e-08, -0.9108, -3.134e-08), (-0.7888, -0.4554, -3.134e-08), (-0.7888, 0.4554, -3.134e-08), (1.832e-07, 0.9108, -3.134e-08)], [], [(7, 0, 2), (19, 13, 1, 14), (13, 8, 1), (7, 2, 4), (14, 1, 3, 15), (1, 8, 3), (7, 4, 6), (15, 3, 5, 16), (3, 8, 5), (7, 6, 10), (16, 5, 9, 17), (5, 8, 9), (7, 10, 12), (17, 9, 11, 18), (9, 8, 11), (7, 12, 0), (18, 11, 13, 19), (11, 8, 13), (12, 18, 19, 0), (10, 17, 18, 12), (6, 16, 17, 10), (4, 15, 16, 6), (2, 14, 15, 4), (0, 19, 14, 2)])
_uv = me_sphere.uv_layers.new(name='UVMap')
_uv.uv.foreach_set('vector', [0.5833, 0.0, 0.6667, 0.3333, 0.5, 0.3333, 0.6667, 0.5, 0.6667, 0.6667, 0.5, 0.6667, 0.5, 0.5, 0.6667, 0.6667, 0.5833, 1.0, 0.5, 0.6667, 0.4167, 0.0, 0.5, 0.3333, 0.3333, 0.3333, 0.5, 0.5, 0.5, 0.6667, 0.3333, 0.6667, 0.3333, 0.5, 0.5, 0.6667, 0.4167, 1.0, 0.3333, 0.6667, 0.25, 0.0, 0.3333, 0.3333, 0.1667, 0.3333, 0.3333, 0.5, 0.3333, 0.6667, 0.1667, 0.6667, 0.1667, 0.5, 0.3333, 0.6667, 0.25, 1.0, 0.1667, 0.6667, 0.08333, 0.0, 0.1667, 0.3333, 0.0, 0.3333, 0.1667, 0.5, 0.1667, 0.6667, 0.0, 0.6667, 0.0, 0.5, 0.1667, 0.6667, 0.08333, 1.0, 0.0, 0.6667, 0.9167, 0.0, 1.0, 0.3333, 0.8333, 0.3333, 1.0, 0.5, 1.0, 0.6667, 0.8333, 0.6667, 0.8333, 0.5, 1.0, 0.6667, 0.9167, 1.0, 0.8333, 0.6667, 0.75, 0.0, 0.8333, 0.3333, 0.6667, 0.3333, 0.8333, 0.5, 0.8333, 0.6667, 0.6667, 0.6667, 0.6667, 0.5, 0.8333, 0.6667, 0.75, 1.0, 0.6667, 0.6667, 0.8333, 0.3333, 0.8333, 0.5, 0.6667, 0.5, 0.6667, 0.3333, 1.0, 0.3333, 1.0, 0.5, 0.8333, 0.5, 0.8333, 0.3333, 0.1667, 0.3333, 0.1667, 0.5, 0.0, 0.5, 0.0, 0.3333, 0.3333, 0.3333, 0.3333, 0.5, 0.1667, 0.5, 0.1667, 0.3333, 0.5, 0.3333, 0.5, 0.5, 0.3333, 0.5, 0.3333, 0.3333, 0.6667, 0.3333, 0.6667, 0.5, 0.5, 0.5, 0.5, 0.3333])
me_sphere.use_remesh_fix_poles = True
me_sphere.use_remesh_preserve_attributes = False
me_sphere.update()
me_plane = bpy.data.meshes.new('Plane')
me_plane.from_pydata([(0.6339, -0.7528, 0.09011), (0.6339, -0.7528, -0.09011), (0.5093, -0.01936, 0.09011), (0.5093, -0.01936, -0.09011), (0.6608, -0.006374, 0.09011), (0.7855, -0.7398, 0.09011), (0.7855, -0.7398, -0.09011), (0.6608, -0.006374, -0.09011), (0.6675, -0.05328, 0.0638), (0.7789, -0.6929, 0.01309), (0.7789, -0.6929, -0.01309), (0.6675, -0.05328, -0.0638), (0.7249, -0.04836, 0.0638), (0.829, -0.6364, 0.01309), (0.829, -0.6364, -0.01309), (0.7249, -0.04836, -0.0638), (1.002, -0.2512, 0.02431), (1.065, -0.6889, 0.004986), (1.065, -0.6889, -0.004986), (1.002, -0.2512, -0.02431), (1.443, -0.8113, 0.2024), (1.456, -0.9029, 0.205), (1.456, -0.9029, 0.1777), (1.443, -0.8113, 0.1614), (1.502, -0.8063, 0.2024), (1.515, -0.8979, 0.2024), (1.515, -0.8979, 0.1614), (1.502, -0.8063, 0.1614), (1.466, -0.9758, 0.2024), (1.466, -0.9758, 0.1614), (1.525, -0.9708, 0.2024), (1.525, -0.9708, 0.1614), (-0.6339, -0.7528, 0.09011), (-0.6339, -0.7528, -0.09011), (-0.5093, -0.01936, 0.09011), (-0.5093, -0.01936, -0.09011), (-0.6608, -0.006374, 0.09011), (-0.7855, -0.7398, 0.09011), (-0.7855, -0.7398, -0.09011), (-0.6608, -0.006374, -0.09011), (-0.6675, -0.05328, 0.0638), (-0.7789, -0.6929, 0.01309), (-0.7789, -0.6929, -0.01309), (-0.6675, -0.05328, -0.0638), (-0.7249, -0.04836, 0.0638), (-0.829, -0.6364, 0.01309), (-0.829, -0.6364, -0.01309), (-0.7249, -0.04836, -0.0638), (-1.002, -0.2512, 0.02431), (-1.065, -0.6889, 0.004986), (-1.065, -0.6889, -0.004986), (-1.002, -0.2512, -0.02431), (-1.443, -0.8113, 0.2024), (-1.456, -0.9029, 0.205), (-1.456, -0.9029, 0.1777), (-1.443, -0.8113, 0.1614), (-1.502, -0.8063, 0.2024), (-1.515, -0.8979, 0.2024), (-1.515, -0.8979, 0.1614), (-1.502, -0.8063, 0.1614), (-1.466, -0.9758, 0.2024), (-1.466, -0.9758, 0.1614), (-1.525, -0.9708, 0.2024), (-1.525, -0.9708, 0.1614)], [], [(0, 2, 3, 1), (7, 4, 8, 11), (3, 2, 4, 7), (0, 1, 6, 5), (1, 3, 7, 6), (2, 0, 5, 4), (11, 8, 12, 15), (5, 6, 10, 9), (6, 7, 11, 10), (4, 5, 9, 8), (14, 15, 19, 18), (9, 10, 14, 13), (10, 11, 15, 14), (8, 9, 13, 12), (16, 17, 21, 20), (12, 13, 17, 16), (15, 12, 16, 19), (13, 14, 18, 17), (23, 20, 24, 27), (19, 16, 20, 23), (17, 18, 22, 21), (18, 19, 23, 22), (25, 26, 27, 24), (22, 26, 31, 29), (22, 23, 27, 26), (20, 21, 25, 24), (28, 29, 31, 30), (21, 22, 29, 28), (25, 21, 28, 30), (26, 25, 30, 31), (32, 33, 35, 34), (39, 43, 40, 36), (35, 39, 36, 34), (32, 37, 38, 33), (33, 38, 39, 35), (34, 36, 37, 32), (43, 47, 44, 40), (37, 41, 42, 38), (38, 42, 43, 39), (36, 40, 41, 37), (46, 50, 51, 47), (41, 45, 46, 42), (42, 46, 47, 43), (40, 44, 45, 41), (48, 52, 53, 49), (44, 48, 49, 45), (47, 51, 48, 44), (45, 49, 50, 46), (55, 59, 56, 52), (51, 55, 52, 48), (49, 53, 54, 50), (50, 54, 55, 51), (57, 56, 59, 58), (54, 61, 63, 58), (54, 58, 59, 55), (52, 56, 57, 53), (60, 62, 63, 61), (53, 60, 61, 54), (57, 62, 60, 53), (58, 63, 62, 57)])
_uv = me_plane.uv_layers.new(name='UVMap')
_uv.uv.foreach_set('vector', [0.0, 0.0, 0.0, 1.0, 1.0, 1.0, 1.0, 0.0, 1.0, 1.0, 0.0, 1.0, 0.0, 1.0, 1.0, 1.0, 1.0, 1.0, 0.0, 1.0, 0.0, 1.0, 1.0, 1.0, 0.0, 0.0, 1.0, 0.0, 1.0, 0.0, 0.0, 0.0, 1.0, 0.0, 1.0, 1.0, 1.0, 1.0, 1.0, 0.0, 0.0, 1.0, 0.0, 0.0, 0.0, 0.0, 0.0, 1.0, 1.0, 1.0, 0.0, 1.0, 0.0, 1.0, 1.0, 1.0, 0.0, 0.0, 1.0, 0.0, 1.0, 0.0, 0.0, 0.0, 1.0, 0.0, 1.0, 1.0, 1.0, 1.0, 1.0, 0.0, 0.0, 1.0, 0.0, 0.0, 0.0, 0.0, 0.0, 1.0, 1.0, 0.0, 1.0, 1.0, 1.0, 1.0, 1.0, 0.0, 0.0, 0.0, 1.0, 0.0, 1.0, 0.0, 0.0, 0.0, 1.0, 0.0, 1.0, 1.0, 1.0, 1.0, 1.0, 0.0, 0.0, 1.0, 0.0, 0.0, 0.0, 0.0, 0.0, 1.0, 0.0, 1.0, 0.0, 0.0, 0.0, 0.0, 0.0, 1.0, 0.0, 1.0, 0.0, 0.0, 0.0, 0.0, 0.0, 1.0, 1.0, 1.0, 0.0, 1.0, 0.0, 1.0, 1.0, 1.0, 0.0, 0.0, 1.0, 0.0, 1.0, 0.0, 0.0, 0.0, 1.0, 1.0, 0.0, 1.0, 0.0, 1.0, 1.0, 1.0, 1.0, 1.0, 0.0, 1.0, 0.0, 1.0, 1.0, 1.0, 0.0, 0.0, 1.0, 0.0, 1.0, 0.0, 0.0, 0.0, 1.0, 0.0, 1.0, 1.0, 1.0, 1.0, 1.0, 0.0, 0.0, 0.0, 1.0, 0.0, 1.0, 1.0, 0.0, 1.0, 1.0, 0.0, 1.0, 0.0, 1.0, 0.0, 1.0, 0.0, 1.0, 0.0, 1.0, 1.0, 1.0, 1.0, 1.0, 0.0, 0.0, 1.0, 0.0, 0.0, 0.0, 0.0, 0.0, 1.0, 0.0, 0.0, 1.0, 0.0, 1.0, 0.0, 0.0, 0.0, 0.0, 0.0, 1.0, 0.0, 1.0, 0.0, 0.0, 0.0, 0.0, 0.0, 0.0, 0.0, 0.0, 0.0, 0.0, 0.0, 1.0, 0.0, 0.0, 0.0, 0.0, 0.0, 1.0, 0.0, 0.0, 0.0, 1.0, 0.0, 1.0, 1.0, 0.0, 1.0, 1.0, 1.0, 1.0, 1.0, 0.0, 1.0, 0.0, 1.0, 1.0, 1.0, 1.0, 1.0, 0.0, 1.0, 0.0, 1.0, 0.0, 0.0, 0.0, 0.0, 1.0, 0.0, 1.0, 0.0, 1.0, 0.0, 1.0, 0.0, 1.0, 1.0, 1.0, 1.0, 0.0, 1.0, 0.0, 1.0, 0.0, 0.0, 0.0, 0.0, 1.0, 1.0, 1.0, 1.0, 0.0, 1.0, 0.0, 1.0, 0.0, 0.0, 0.0, 0.0, 1.0, 0.0, 1.0, 0.0, 1.0, 0.0, 1.0, 0.0, 1.0, 1.0, 1.0, 1.0, 0.0, 1.0, 0.0, 1.0, 0.0, 0.0, 0.0, 0.0, 1.0, 0.0, 1.0, 0.0, 1.0, 1.0, 1.0, 1.0, 0.0, 0.0, 0.0, 0.0, 1.0, 0.0, 1.0, 0.0, 1.0, 0.0, 1.0, 0.0, 1.0, 1.0, 1.0, 1.0, 0.0, 1.0, 0.0, 1.0, 0.0, 0.0, 0.0, 0.0, 0.0, 1.0, 0.0, 1.0, 0.0, 0.0, 0.0, 0.0, 0.0, 1.0, 0.0, 1.0, 0.0, 0.0, 0.0, 0.0, 1.0, 1.0, 1.0, 1.0, 0.0, 1.0, 0.0, 1.0, 0.0, 0.0, 0.0, 0.0, 1.0, 0.0, 1.0, 0.0, 1.0, 1.0, 1.0, 1.0, 0.0, 1.0, 0.0, 1.0, 1.0, 1.0, 1.0, 1.0, 0.0, 1.0, 0.0, 1.0, 0.0, 0.0, 0.0, 0.0, 1.0, 0.0, 1.0, 0.0, 1.0, 0.0, 1.0, 0.0, 1.0, 1.0, 1.0, 1.0, 0.0, 0.0, 0.0, 1.0, 1.0, 1.0, 1.0, 0.0, 1.0, 0.0, 1.0, 0.0, 1.0, 0.0, 1.0, 0.0, 1.0, 0.0, 1.0, 0.0, 1.0, 1.0, 1.0, 1.0, 0.0, 1.0, 0.0, 1.0, 0.0, 0.0, 0.0, 0.0, 0.0, 0.0, 0.0, 0.0, 1.0, 0.0, 1.0, 0.0, 0.0, 0.0, 0.0, 0.0, 1.0, 0.0, 1.0, 0.0, 0.0, 0.0, 0.0, 0.0, 0.0, 0.0, 0.0, 0.0, 1.0, 0.0, 1.0, 0.0, 0.0, 0.0, 0.0, 0.0])
me_plane.use_remesh_fix_poles = True
me_plane.use_remesh_preserve_attributes = False
me_plane.update()

# ---- objects
ob_buffgate = bpy.data.objects.new('BuffGate', me_cube)
ob_buffputs = bpy.data.objects.new('BuffPuts', me_cylinder)
ob_buffwings = bpy.data.objects.new('BuffWings', me_cube_006)
ob_andgate = bpy.data.objects.new('AndGate', me_cube_001)
ob_andputs = bpy.data.objects.new('AndPuts', me_cylinder_001)
ob_andwings = bpy.data.objects.new('AndWings', me_cylinder_004)
ob_orgate = bpy.data.objects.new('OrGate', me_cube_002)
ob_orputs = bpy.data.objects.new('OrPuts', me_cylinder_002)
ob_notgate = bpy.data.objects.new('NotGate', me_cube_003)
ob_notputs = bpy.data.objects.new('NotPuts', me_cylinder_003)
ob_notnose = bpy.data.objects.new('NotNose', me_sphere)
ob_plane = bpy.data.objects.new('Plane', me_plane)

# ---- transforms, parenting, visibility, modifiers, constraints
ob_buffgate.location = (0.0, 0.0, 0.0)
ob_buffgate.scale = (0.8461, 0.6789, 0.1785)
ob_buffgate.lock_rotations_4d = False
ob_buffgate.empty_display_type = 'ARROWS'
ob_buffgate.lineart.crease_threshold = 0.0
ob_buffputs.location = (0.0, 0.0, 0.0)
ob_buffputs.rotation_euler = (1.571, -0.0, 0.0)
ob_buffputs.scale = (0.1085, 0.1085, 0.0993)
ob_buffwings.location = (0.0, 0.0, 0.0)
_m = ob_buffwings.modifiers.new('Mirror', 'MIRROR')
ob_andgate.location = (4.005, 0.0, 0.0)
ob_andgate.scale = (0.8461, 0.6789, 0.1785)
ob_andgate.lock_rotations_4d = False
ob_andgate.empty_display_type = 'ARROWS'
ob_andgate.lineart.crease_threshold = 0.0
_m = ob_andgate.modifiers.new('Mirror', 'MIRROR')
ob_andputs.location = (4.005, 0.0, 0.0)
ob_andputs.rotation_euler = (1.571, -0.0, 0.0)
ob_andputs.scale = (0.1014, 0.1014, 0.0993)
ob_andwings.location = (4.005, 0.05529, 8.882e-16)
ob_andwings.rotation_euler = (1.571, -0.0, 0.0)
ob_andwings.scale = (0.3128, 0.3128, 0.3592)
_m = ob_andwings.modifiers.new('Mirror', 'MIRROR')
ob_orgate.location = (8.453, -0.322, 0.0)
ob_orgate.scale = (0.9685, 0.7508, 0.1785)
ob_orgate.lock_rotations_4d = False
ob_orgate.empty_display_type = 'ARROWS'
ob_orgate.lineart.crease_threshold = 0.0
_m = ob_orgate.modifiers.new('Mirror', 'MIRROR')
ob_orputs.location = (8.453, 0.0, 0.0)
ob_orputs.rotation_euler = (1.571, -0.0, 0.0)
ob_orputs.scale = (0.08925, 0.08925, 0.0993)
ob_notgate.location = (-8.904, -0.1131, 0.0)
ob_notgate.scale = (0.646, 0.4851, 0.1785)
ob_notgate.lock_rotations_4d = False
ob_notgate.empty_display_type = 'ARROWS'
ob_notgate.lineart.crease_threshold = 0.0
_m = ob_notgate.modifiers.new('Mirror', 'MIRROR')
_m.use_clip = True
ob_notputs.location = (-8.904, 0.09826, 0.0)
ob_notputs.rotation_euler = (1.571, -0.0, 0.0)
ob_notputs.scale = (0.1237, 0.1237, 0.0993)
ob_notnose.location = (-8.891, 0.3973, 0.0)
ob_notnose.rotation_euler = (1.571, -0.0, 0.0)
ob_notnose.scale = (0.249, 0.2725, 0.2496)
ob_plane.location = (8.453, 0.0, 0.0)

# ---- collection membership
col_buffer.objects.link(ob_buffgate)
col_buffer.objects.link(ob_buffputs)
col_buffer.objects.link(ob_buffwings)
col_and.objects.link(ob_andgate)
col_and.objects.link(ob_andputs)
col_and.objects.link(ob_andwings)
col_or.objects.link(ob_orgate)
col_or.objects.link(ob_orputs)
col_not.objects.link(ob_notgate)
col_not.objects.link(ob_notputs)
col_not.objects.link(ob_notnose)
col_not.objects.link(ob_plane)

# ---- scene / render settings (as saved in the file)
scene.frame_start = 1; scene.frame_end = 250; scene.frame_set(1)
scene.render.engine = 'BLENDER_EEVEE_NEXT'
scene.cycles.use_denoising = False
scene.cycles.samples = 128
scene.cycles.sampling_pattern = 'TABULATED_SOBOL'
scene.cycles.use_adaptive_sampling = False
scene.cycles.use_light_tree = False
scene.view_settings.view_transform = 'Filmic'
bpy.context.view_layer.update()

# ---- added for rendering (the .blend has no active camera and no usable light): camera, sun
cam_auto = bpy.data.cameras.new('AutoCamera')
cam_auto.lens = 50.0
cam_auto.sensor_width = 36.0
cam_auto.clip_end = 1000.0
ob_auto_camera = bpy.data.objects.new('AutoCamera', cam_auto)
scene.collection.objects.link(ob_auto_camera)
ob_auto_camera.location = (18.3699, -21.848, 14.4555)
ob_auto_camera.rotation_euler = (1.09748, -7.21219e-08, 0.694738)
scene.camera = ob_auto_camera
light_auto_sun = bpy.data.lights.new('AutoSun', 'SUN')
light_auto_sun.energy = 3.0
light_auto_sun.angle = 0.0523599
ob_auto_sun = bpy.data.objects.new('AutoSun', light_auto_sun)
scene.collection.objects.link(ob_auto_sun)
ob_auto_sun.rotation_euler = (0.872665, 0.174533, 0.523599)
bpy.context.view_layer.update()
